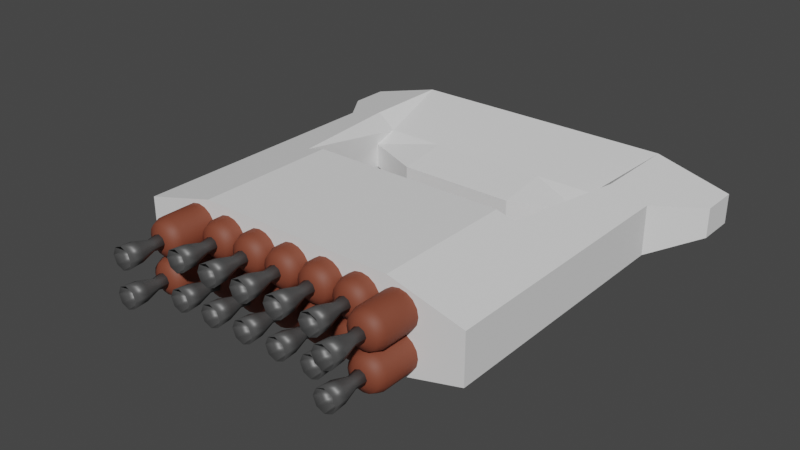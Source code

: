 # Source: SuperCarrier.blend  (saved by Blender 3.6.13; exported with 4.5.12 LTS)
import bpy
from mathutils import Matrix  # noqa: F401  (used for matrix-valued properties, if any)

bpy.ops.wm.read_factory_settings(use_empty=True)
scene = bpy.context.scene
scene.name = 'Scene'

# ---- collections
col_collection = bpy.data.collections.new('Collection'); scene.collection.children.link(col_collection)

# ---- materials (node trees are filled in below, after node groups)
mat_material_003 = bpy.data.materials.new('Material.003')
mat_material_003.use_transparent_shadow = False
mat_material_004 = bpy.data.materials.new('Material.004')
mat_material_004.use_transparent_shadow = False
mat_material_008 = bpy.data.materials.new('Material.008')
mat_material_008.use_transparent_shadow = False

# ---- material node trees
mat_material_003.use_nodes = True; mat_material_003.node_tree.nodes.clear()
_N = mat_material_003.node_tree.nodes; _L = mat_material_003.node_tree.links
n0 = _N.new('ShaderNodeBsdfPrincipled'); n0.name = 'Principled BSDF'; n0.location = (10, 300)
n0.distribution = 'GGX'
n0.subsurface_method = 'RANDOM_WALK_SKIN'
n0.inputs[0].default_value = (0.2079, 0.05104, 0.02563, 1.0)
n0.inputs[2].default_value = 0.626
n0.inputs[3].default_value = 1.45
n0.inputs[27].default_value = (0.0, 0.0, 0.0, 1.0)
n0.inputs[28].default_value = 1.0
n1 = _N.new('ShaderNodeOutputMaterial'); n1.name = 'Material Output'; n1.location = (300, 300)
_L.new(n0.outputs[0], n1.inputs[0])
n1.is_active_output = True
mat_material_004.use_nodes = True; mat_material_004.node_tree.nodes.clear()
_N = mat_material_004.node_tree.nodes; _L = mat_material_004.node_tree.links
n0 = _N.new('ShaderNodeBsdfPrincipled'); n0.name = 'Principled BSDF'; n0.location = (10, 300)
n0.distribution = 'GGX'
n0.subsurface_method = 'RANDOM_WALK_SKIN'
n0.inputs[0].default_value = (0.1107, 0.1107, 0.1107, 1.0)
n0.inputs[1].default_value = 0.4803
n0.inputs[3].default_value = 1.45
n0.inputs[27].default_value = (0.0, 0.0, 0.0, 1.0)
n0.inputs[28].default_value = 1.0
n1 = _N.new('ShaderNodeOutputMaterial'); n1.name = 'Material Output'; n1.location = (300, 300)
_L.new(n0.outputs[0], n1.inputs[0])
n1.is_active_output = True
mat_material_008.use_nodes = True; mat_material_008.node_tree.nodes.clear()
_N = mat_material_008.node_tree.nodes; _L = mat_material_008.node_tree.links
n0 = _N.new('ShaderNodeBsdfPrincipled'); n0.name = 'Principled BSDF'; n0.location = (10, 300)
n0.distribution = 'GGX'
n0.subsurface_method = 'RANDOM_WALK_SKIN'
n0.inputs[0].default_value = (0.0005154, 0.0005154, 0.0005154, 1.0)
n0.inputs[2].default_value = 0.0
n0.inputs[3].default_value = 1.45
n0.inputs[11].default_value = 1.01
n0.inputs[13].default_value = 0.0
n0.inputs[20].default_value = 0.0
n0.inputs[27].default_value = (0.0, 0.0, 0.0, 1.0)
n0.inputs[28].default_value = 1.0
n1 = _N.new('ShaderNodeOutputMaterial'); n1.name = 'Material Output'; n1.location = (300, 300)
_L.new(n0.outputs[0], n1.inputs[0])
n1.is_active_output = True

# ---- world
world_world = bpy.data.worlds.new('World'); scene.world = world_world
world_world.use_nodes = True; world_world.node_tree.nodes.clear()
_N = world_world.node_tree.nodes; _L = world_world.node_tree.links
n0 = _N.new('ShaderNodeOutputWorld'); n0.name = 'World Output'; n0.location = (300, 300)
n1 = _N.new('ShaderNodeBackground'); n1.name = 'Background'; n1.location = (10, 300)
n1.inputs[0].default_value = (0.05088, 0.05088, 0.05088, 1.0)
_L.new(n1.outputs[0], n0.inputs[0])
n0.is_active_output = True
world_world.color = (0.05088, 0.05088, 0.05088)
world_world.use_sun_shadow = False
world_world.sun_shadow_jitter_overblur = 0.0

# ---- meshes
me_cylinder = bpy.data.meshes.new('Cylinder')
me_cylinder.from_pydata([(-2.235e-07, 63.0, -5.824), (-2.906e-07, 54.0, -15.0), (-2.682e-07, 60.36, -12.31), (2.229, 63.0, -5.38), (5.74, 54.0, -13.86), (4.712, 60.36, -11.38), (4.118, 63.0, -4.118), (10.61, 54.0, -10.61), (8.706, 60.36, -8.706), (5.38, 63.0, -2.229), (13.86, 54.0, -5.74), (11.38, 60.36, -4.712), (5.824, 63.0, 3.309e-06), (15.0, 54.0, 1.275e-06), (12.31, 60.36, 1.968e-06), (5.38, 63.0, 2.229), (13.86, 54.0, 5.74), (11.38, 60.36, 4.712), (4.118, 63.0, 4.118), (10.61, 54.0, 10.61), (8.706, 60.36, 8.706), (2.229, 63.0, 5.38), (5.74, 54.0, 13.86), (4.712, 60.36, 11.38), (-2.235e-07, 63.0, 5.824), (-2.906e-07, 54.0, 15.0), (-2.682e-07, 60.36, 12.31), (-2.229, 63.0, 5.38), (-5.74, 54.0, 13.86), (-4.712, 60.36, 11.38), (-4.118, 63.0, 4.118), (-10.61, 54.0, 10.61), (-8.706, 60.36, 8.706), (-5.38, 63.0, 2.229), (-13.86, 54.0, 5.74), (-11.38, 60.36, 4.712), (-5.824, 63.0, 3.488e-06), (-15.0, 54.0, 1.275e-06), (-12.31, 60.36, 2.035e-06), (-5.38, 63.0, -2.229), (-13.86, 54.0, -5.74), (-11.38, 60.36, -4.712), (-4.118, 63.0, -4.118), (-10.61, 54.0, -10.61), (-8.706, 60.36, -8.706), (-2.229, 63.0, -5.38), (-5.74, 54.0, -13.86), (-4.712, 60.36, -11.38), (-2.235e-07, -79.0, -5.824), (-2.906e-07, -70.0, -15.0), (-2.682e-07, -76.36, -12.31), (5.74, -70.0, -13.86), (2.229, -79.0, -5.38), (4.712, -76.36, -11.38), (10.61, -70.0, -10.61), (4.118, -79.0, -4.118), (8.706, -76.36, -8.706), (13.86, -70.0, -5.74), (5.38, -79.0, -2.229), (11.38, -76.36, -4.712), (15.0, -70.0, -6.303e-07), (5.824, -79.0, 1.162e-06), (12.31, -76.36, -1.788e-07), (13.86, -70.0, 5.74), (5.38, -79.0, 2.229), (11.38, -76.36, 4.712), (10.61, -70.0, 10.61), (4.118, -79.0, 4.118), (8.706, -76.36, 8.706), (5.74, -70.0, 13.86), (2.229, -79.0, 5.38), (4.712, -76.36, 11.38), (-2.906e-07, -70.0, 15.0), (-2.235e-07, -79.0, 5.824), (-2.682e-07, -76.36, 12.31), (-5.74, -70.0, 13.86), (-2.229, -79.0, 5.38), (-4.712, -76.36, 11.38), (-10.61, -70.0, 10.61), (-4.118, -79.0, 4.118), (-8.706, -76.36, 8.706), (-13.86, -70.0, 5.74), (-5.38, -79.0, 2.229), (-11.38, -76.36, 4.712), (-15.0, -70.0, -6.303e-07), (-5.824, -79.0, 1.162e-06), (-12.31, -76.36, -1.788e-07), (-13.86, -70.0, -5.74), (-5.38, -79.0, -2.229), (-11.38, -76.36, -4.712), (-10.61, -70.0, -10.61), (-4.118, -79.0, -4.118), (-8.706, -76.36, -8.706), (-5.74, -70.0, -13.86), (-2.229, -79.0, -5.38), (-4.712, -76.36, -11.38)], [], [(49, 1, 4, 51), (57, 10, 13, 60), (60, 13, 16, 63), (63, 16, 19, 66), (66, 19, 22, 69), (69, 22, 25, 72), (72, 25, 28, 75), (75, 28, 31, 78), (78, 31, 34, 81), (81, 34, 37, 84), (84, 37, 40, 87), (87, 40, 43, 90), (90, 43, 46, 93), (51, 4, 7, 54), (54, 7, 10, 57), (93, 46, 1, 49), (4, 1, 2, 5), (5, 2, 0, 3), (7, 4, 5, 8), (8, 5, 3, 6), (10, 7, 8, 11), (11, 8, 6, 9), (13, 10, 11, 14), (14, 11, 9, 12), (16, 13, 14, 17), (17, 14, 12, 15), (19, 16, 17, 20), (20, 17, 15, 18), (22, 19, 20, 23), (23, 20, 18, 21), (25, 22, 23, 26), (26, 23, 21, 24), (28, 25, 26, 29), (29, 26, 24, 27), (31, 28, 29, 32), (32, 29, 27, 30), (34, 31, 32, 35), (35, 32, 30, 33), (37, 34, 35, 38), (38, 35, 33, 36), (40, 37, 38, 41), (41, 38, 36, 39), (43, 40, 41, 44), (44, 41, 39, 42), (46, 43, 44, 47), (47, 44, 42, 45), (1, 46, 47, 2), (2, 47, 45, 0), (3, 0, 45, 42, 39, 36, 33, 30, 27, 24, 21, 18, 15, 12, 9, 6), (49, 51, 53, 50), (50, 53, 52, 48), (51, 54, 56, 53), (53, 56, 55, 52), (54, 57, 59, 56), (56, 59, 58, 55), (57, 60, 62, 59), (59, 62, 61, 58), (60, 63, 65, 62), (62, 65, 64, 61), (63, 66, 68, 65), (65, 68, 67, 64), (66, 69, 71, 68), (68, 71, 70, 67), (69, 72, 74, 71), (71, 74, 73, 70), (72, 75, 77, 74), (74, 77, 76, 73), (75, 78, 80, 77), (77, 80, 79, 76), (78, 81, 83, 80), (80, 83, 82, 79), (81, 84, 86, 83), (83, 86, 85, 82), (84, 87, 89, 86), (86, 89, 88, 85), (87, 90, 92, 89), (89, 92, 91, 88), (90, 93, 95, 92), (92, 95, 94, 91), (93, 49, 50, 95), (95, 50, 48, 94), (48, 52, 55, 58, 61, 64, 67, 70, 73, 76, 79, 82, 85, 88, 91, 94)])
me_cylinder.polygons.foreach_set('use_smooth', [True] * 82)
_uv = me_cylinder.uv_layers.new(name='UVMap')
_uv.uv.foreach_set('vector', [1.0, 0.5425, 1.0, 0.925, 0.9375, 0.925, 0.9375, 0.5425, 0.8125, 0.5425, 0.8125, 0.925, 0.75, 0.925, 0.75, 0.5425, 0.75, 0.5425, 0.75, 0.925, 0.6875, 0.925, 0.6875, 0.5425, 0.6875, 0.5425, 0.6875, 0.925, 0.625, 0.925, 0.625, 0.5425, 0.625, 0.5425, 0.625, 0.925, 0.5625, 0.925, 0.5625, 0.5425, 0.5625, 0.5425, 0.5625, 0.925, 0.5, 0.925, 0.5, 0.5425, 0.5, 0.5425, 0.5, 0.925, 0.4375, 0.925, 0.4375, 0.5425, 0.4375, 0.5425, 0.4375, 0.925, 0.375, 0.925, 0.375, 0.5425, 0.375, 0.5425, 0.375, 0.925, 0.3125, 0.925, 0.3125, 0.5425, 0.3125, 0.5425, 0.3125, 0.925, 0.25, 0.925, 0.25, 0.5425, 0.25, 0.5425, 0.25, 0.925, 0.1875, 0.925, 0.1875, 0.5425, 0.1875, 0.5425, 0.1875, 0.925, 0.125, 0.925, 0.125, 0.5425, 0.125, 0.5425, 0.125, 0.925, 0.0625, 0.925, 0.0625, 0.5425, 0.9375, 0.5425, 0.9375, 0.925, 0.875, 0.925, 0.875, 0.5425, 0.875, 0.5425, 0.875, 0.925, 0.8125, 0.925, 0.8125, 0.5425, 0.0625, 0.5425, 0.0625, 0.925, 0.0, 0.925, 0.0, 0.5425, 0.9375, 0.925, 1.0, 0.925, 0.9944, 1.0, 0.9431, 1.0, 0.3336, 0.4734, 0.2582, 0.4884, 0.25, 0.3432, 0.2857, 0.3361, 0.875, 0.925, 0.9375, 0.925, 0.9319, 1.0, 0.8806, 1.0, 0.4127, 0.4244, 0.3488, 0.4671, 0.2857, 0.3361, 0.3159, 0.3159, 0.8125, 0.925, 0.875, 0.925, 0.8694, 1.0, 0.8181, 1.0, 0.4671, 0.3488, 0.4244, 0.4127, 0.3159, 0.3159, 0.3361, 0.2857, 0.75, 0.925, 0.8125, 0.925, 0.8069, 1.0, 0.7556, 1.0, 0.4884, 0.2582, 0.4734, 0.3336, 0.3361, 0.2857, 0.3432, 0.25, 0.6875, 0.925, 0.75, 0.925, 0.7444, 1.0, 0.6931, 1.0, 0.4734, 0.1664, 0.4884, 0.2418, 0.3432, 0.25, 0.3361, 0.2143, 0.625, 0.925, 0.6875, 0.925, 0.6819, 1.0, 0.6306, 1.0, 0.4244, 0.08727, 0.4671, 0.1512, 0.3361, 0.2143, 0.3159, 0.1841, 0.5625, 0.925, 0.625, 0.925, 0.6194, 1.0, 0.5681, 1.0, 0.3488, 0.03293, 0.4127, 0.07563, 0.3159, 0.1841, 0.2857, 0.1639, 0.5, 0.925, 0.5625, 0.925, 0.5569, 1.0, 0.5056, 1.0, 0.2582, 0.01164, 0.3336, 0.02663, 0.2857, 0.1639, 0.25, 0.1568, 0.4375, 0.925, 0.5, 0.925, 0.4944, 1.0, 0.4431, 1.0, 0.1664, 0.02663, 0.2418, 0.01164, 0.25, 0.1568, 0.2143, 0.1639, 0.375, 0.925, 0.4375, 0.925, 0.4319, 1.0, 0.3806, 1.0, 0.08727, 0.07563, 0.1512, 0.03293, 0.2143, 0.1639, 0.1841, 0.1841, 0.3125, 0.925, 0.375, 0.925, 0.3694, 1.0, 0.3181, 1.0, 0.03293, 0.1512, 0.07563, 0.08727, 0.1841, 0.1841, 0.1639, 0.2143, 0.25, 0.925, 0.3125, 0.925, 0.3069, 1.0, 0.2556, 1.0, 0.01164, 0.2418, 0.02663, 0.1664, 0.1639, 0.2143, 0.1568, 0.25, 0.1875, 0.925, 0.25, 0.925, 0.2444, 1.0, 0.1931, 1.0, 0.02663, 0.3336, 0.01164, 0.2582, 0.1568, 0.25, 0.1639, 0.2857, 0.125, 0.925, 0.1875, 0.925, 0.1819, 1.0, 0.1306, 1.0, 0.07563, 0.4127, 0.03293, 0.3488, 0.1639, 0.2857, 0.1841, 0.3159, 0.0625, 0.925, 0.125, 0.925, 0.1194, 1.0, 0.0681, 1.0, 0.1512, 0.4671, 0.08727, 0.4244, 0.1841, 0.3159, 0.2143, 0.3361, 0.0, 0.925, 0.0625, 0.925, 0.0569, 1.0, 0.005599, 1.0, 0.2418, 0.4884, 0.1664, 0.4734, 0.2143, 0.3361, 0.25, 0.3432, 0.2857, 0.3361, 0.25, 0.3432, 0.2143, 0.3361, 0.1841, 0.3159, 0.1639, 0.2857, 0.1568, 0.25, 0.1639, 0.2143, 0.1841, 0.1841, 0.2143, 0.1639, 0.25, 0.1568, 0.2857, 0.1639, 0.3159, 0.1841, 0.3361, 0.2143, 0.3432, 0.25, 0.3361, 0.2857, 0.3159, 0.3159, 1.0, 0.5425, 0.9375, 0.5425, 0.9431, 0.5, 0.9944, 0.5, 0.7582, 0.4884, 0.8336, 0.4734, 0.7857, 0.3361, 0.75, 0.3432, 0.9375, 0.5425, 0.875, 0.5425, 0.8806, 0.5, 0.9319, 0.5, 0.8488, 0.4671, 0.9127, 0.4244, 0.8159, 0.3159, 0.7857, 0.3361, 0.875, 0.5425, 0.8125, 0.5425, 0.8181, 0.5, 0.8694, 0.5, 0.9244, 0.4127, 0.9671, 0.3488, 0.8361, 0.2857, 0.8159, 0.3159, 0.8125, 0.5425, 0.75, 0.5425, 0.7556, 0.5, 0.8069, 0.5, 0.9734, 0.3336, 0.9884, 0.2582, 0.8432, 0.25, 0.8361, 0.2857, 0.75, 0.5425, 0.6875, 0.5425, 0.6931, 0.5, 0.7444, 0.5, 0.9884, 0.2418, 0.9734, 0.1664, 0.8361, 0.2143, 0.8432, 0.25, 0.6875, 0.5425, 0.625, 0.5425, 0.6306, 0.5, 0.6819, 0.5, 0.9671, 0.1512, 0.9244, 0.08727, 0.8159, 0.1841, 0.8361, 0.2143, 0.625, 0.5425, 0.5625, 0.5425, 0.5681, 0.5, 0.6194, 0.5, 0.9127, 0.07563, 0.8488, 0.03293, 0.7857, 0.1639, 0.8159, 0.1841, 0.5625, 0.5425, 0.5, 0.5425, 0.5056, 0.5, 0.5569, 0.5, 0.8336, 0.02663, 0.7582, 0.01164, 0.75, 0.1568, 0.7857, 0.1639, 0.5, 0.5425, 0.4375, 0.5425, 0.4431, 0.5, 0.4944, 0.5, 0.7418, 0.01164, 0.6664, 0.02663, 0.7143, 0.1639, 0.75, 0.1568, 0.4375, 0.5425, 0.375, 0.5425, 0.3806, 0.5, 0.4319, 0.5, 0.6512, 0.03293, 0.5873, 0.07563, 0.6841, 0.1841, 0.7143, 0.1639, 0.375, 0.5425, 0.3125, 0.5425, 0.3181, 0.5, 0.3694, 0.5, 0.5756, 0.08727, 0.5329, 0.1512, 0.6639, 0.2143, 0.6841, 0.1841, 0.3125, 0.5425, 0.25, 0.5425, 0.2556, 0.5, 0.3069, 0.5, 0.5266, 0.1664, 0.5116, 0.2418, 0.6568, 0.25, 0.6639, 0.2143, 0.25, 0.5425, 0.1875, 0.5425, 0.1931, 0.5, 0.2444, 0.5, 0.5116, 0.2582, 0.5266, 0.3336, 0.6639, 0.2857, 0.6568, 0.25, 0.1875, 0.5425, 0.125, 0.5425, 0.1306, 0.5, 0.1819, 0.5, 0.5329, 0.3488, 0.5756, 0.4127, 0.6841, 0.3159, 0.6639, 0.2857, 0.125, 0.5425, 0.0625, 0.5425, 0.0681, 0.5, 0.1194, 0.5, 0.5873, 0.4244, 0.6512, 0.4671, 0.7143, 0.3361, 0.6841, 0.3159, 0.0625, 0.5425, 0.0, 0.5425, 0.005599, 0.5, 0.0569, 0.5, 0.6664, 0.4734, 0.7418, 0.4884, 0.75, 0.3432, 0.7143, 0.3361, 0.75, 0.3432, 0.7857, 0.3361, 0.8159, 0.3159, 0.8361, 0.2857, 0.8432, 0.25, 0.8361, 0.2143, 0.8159, 0.1841, 0.7857, 0.1639, 0.75, 0.1568, 0.7143, 0.1639, 0.6841, 0.1841, 0.6639, 0.2143, 0.6568, 0.25, 0.6639, 0.2857, 0.6841, 0.3159, 0.7143, 0.3361])
me_cylinder.materials.append(mat_material_003)
me_cylinder.update()
me_cylinder_002 = bpy.data.meshes.new('Cylinder.002')
me_cylinder_002.from_pydata([(-7.607e-06, -9.0, -4.5), (-7.629e-06, 7.153e-07, -6.0), (3.182, -9.0, -3.182), (4.243, -1.025e-12, -4.243), (4.5, -9.0, 7.216e-06), (6.0, -1.025e-12, 7.987e-06), (3.182, -9.0, 3.182), (4.243, -3.576e-07, 4.243), (-7.607e-06, -9.0, 4.5), (-7.629e-06, -1.025e-12, 6.0), (-3.182, -9.0, 3.182), (-4.243, -3.576e-07, 4.243), (-4.5, -9.0, 7.216e-06), (-6.0, -1.025e-12, 7.987e-06), (-3.182, -9.0, -3.182), (-4.243, -1.025e-12, -4.243), (-7.607e-06, -33.0, -9.0), (6.364, -33.0, -6.364), (9.0, -33.0, 7.115e-06), (6.364, -33.0, 6.364), (-7.607e-06, -33.0, 9.0), (-6.364, -33.0, 6.364), (-9.0, -33.0, 7.115e-06), (-6.364, -33.0, -6.364), (8.1, -21.0, 7.102e-06), (5.728, -21.0, -5.728), (-5.728, -21.0, 5.728), (-7.603e-06, -21.0, 8.1), (-7.603e-06, -21.0, -8.1), (-5.728, -21.0, -5.728), (5.728, -21.0, 5.728), (-8.1, -21.0, 7.102e-06), (-7.629e-06, -21.0, -7.2), (5.091, -21.0, -5.091), (7.2, -21.0, 7.2e-06), (5.091, -21.0, 5.091), (-7.629e-06, -21.0, 7.2), (-5.091, -21.0, 5.091), (-7.2, -21.0, 7.2e-06), (-5.091, -21.0, -5.091), (-7.663e-06, -9.0, -3.6), (2.546, -9.0, -2.546), (3.6, -9.0, 8.079e-06), (2.546, -9.0, 2.546), (-7.663e-06, -9.0, 3.6), (-2.546, -9.0, 2.546), (-3.6, -9.0, 8.079e-06), (-2.546, -9.0, -2.546)], [], [(0, 1, 3, 2), (2, 3, 5, 4), (4, 5, 7, 6), (6, 7, 9, 8), (8, 9, 11, 10), (10, 11, 13, 12), (3, 1, 15, 13, 11, 9, 7, 5), (12, 13, 15, 14), (14, 15, 1, 0), (25, 24, 18, 17), (22, 23, 39, 38), (27, 26, 21, 20), (29, 28, 16, 23), (28, 25, 17, 16), (24, 30, 19, 18), (26, 31, 22, 21), (30, 27, 20, 19), (31, 29, 23, 22), (12, 14, 29, 31), (6, 8, 27, 30), (10, 12, 31, 26), (4, 6, 30, 24), (0, 2, 25, 28), (14, 0, 28, 29), (8, 10, 26, 27), (2, 4, 24, 25), (39, 32, 40, 47), (20, 21, 37, 36), (18, 19, 35, 34), (16, 17, 33, 32), (23, 16, 32, 39), (21, 22, 38, 37), (19, 20, 36, 35), (17, 18, 34, 33), (40, 41, 42, 43, 44, 45, 46, 47), (37, 38, 46, 45), (35, 36, 44, 43), (33, 34, 42, 41), (38, 39, 47, 46), (36, 37, 45, 44), (34, 35, 43, 42), (32, 33, 41, 40)])
me_cylinder_002.polygons.foreach_set('use_smooth', [True] * 42)
me_cylinder_002.polygons.foreach_set('material_index', [0, 0, 0, 0, 0, 0, 0, 0, 0, 0, 0, 0, 0, 0, 0, 0, 0, 0, 0, 0, 0, 0, 0, 0, 0, 0, 0, 0, 0, 0, 0, 0, 0, 0, 1, 0, 0, 0, 0, 0, 0, 0])
_uv = me_cylinder_002.uv_layers.new(name='UVMap')
_uv.uv.foreach_set('vector', [1.0, 0.5, 1.0, 1.0, 0.875, 1.0, 0.875, 0.5, 0.875, 0.5, 0.875, 1.0, 0.75, 1.0, 0.75, 0.5, 0.75, 0.5, 0.75, 1.0, 0.625, 1.0, 0.625, 0.5, 0.625, 0.5, 0.625, 1.0, 0.5, 1.0, 0.5, 0.5, 0.5, 0.5, 0.5, 1.0, 0.375, 1.0, 0.375, 0.5, 0.375, 0.5, 0.375, 1.0, 0.25, 1.0, 0.25, 0.5, 0.4197, 0.4197, 0.25, 0.49, 0.08029, 0.4197, 0.01, 0.25, 0.08029, 0.08029, 0.25, 0.01, 0.4197, 0.08029, 0.49, 0.25, 0.25, 0.5, 0.25, 1.0, 0.125, 1.0, 0.125, 0.5, 0.125, 0.5, 0.125, 1.0, 0.0, 1.0, 0.0, 0.5, 0.875, 0.5, 0.75, 0.5, 0.75, 0.5, 0.875, 0.5, 0.25, 0.5, 0.125, 0.5, 0.125, 0.5, 0.25, 0.5, 0.5, 0.5, 0.375, 0.5, 0.375, 0.5, 0.5, 0.5, 0.125, 0.5, 0.0, 0.5, 0.0, 0.5, 0.125, 0.5, 1.0, 0.5, 0.875, 0.5, 0.875, 0.5, 1.0, 0.5, 0.75, 0.5, 0.625, 0.5, 0.625, 0.5, 0.75, 0.5, 0.375, 0.5, 0.25, 0.5, 0.25, 0.5, 0.375, 0.5, 0.625, 0.5, 0.5, 0.5, 0.5, 0.5, 0.625, 0.5, 0.25, 0.5, 0.125, 0.5, 0.125, 0.5, 0.25, 0.5, 0.25, 0.5, 0.125, 0.5, 0.125, 0.5, 0.25, 0.5, 0.625, 0.5, 0.5, 0.5, 0.5, 0.5, 0.625, 0.5, 0.375, 0.5, 0.25, 0.5, 0.25, 0.5, 0.375, 0.5, 0.75, 0.5, 0.625, 0.5, 0.625, 0.5, 0.75, 0.5, 1.0, 0.5, 0.875, 0.5, 0.875, 0.5, 1.0, 0.5, 0.125, 0.5, 0.0, 0.5, 0.0, 0.5, 0.125, 0.5, 0.5, 0.5, 0.375, 0.5, 0.375, 0.5, 0.5, 0.5, 0.875, 0.5, 0.75, 0.5, 0.75, 0.5, 0.875, 0.5, 0.125, 0.5, 0.0, 0.5, 0.0, 0.5, 0.125, 0.5, 0.5, 0.5, 0.375, 0.5, 0.375, 0.5, 0.5, 0.5, 0.75, 0.5, 0.625, 0.5, 0.625, 0.5, 0.75, 0.5, 1.0, 0.5, 0.875, 0.5, 0.875, 0.5, 1.0, 0.5, 0.125, 0.5, 0.0, 0.5, 0.0, 0.5, 0.125, 0.5, 0.375, 0.5, 0.25, 0.5, 0.25, 0.5, 0.375, 0.5, 0.625, 0.5, 0.5, 0.5, 0.5, 0.5, 0.625, 0.5, 0.875, 0.5, 0.75, 0.5, 0.75, 0.5, 0.875, 0.5, 0.75, 0.49, 0.9197, 0.4197, 0.99, 0.25, 0.9197, 0.08029, 0.75, 0.01, 0.5803, 0.08029, 0.51, 0.25, 0.5803, 0.4197, 0.375, 0.5, 0.25, 0.5, 0.25, 0.5, 0.375, 0.5, 0.625, 0.5, 0.5, 0.5, 0.5, 0.5, 0.625, 0.5, 0.875, 0.5, 0.75, 0.5, 0.75, 0.5, 0.875, 0.5, 0.25, 0.5, 0.125, 0.5, 0.125, 0.5, 0.25, 0.5, 0.5, 0.5, 0.375, 0.5, 0.375, 0.5, 0.5, 0.5, 0.75, 0.5, 0.625, 0.5, 0.625, 0.5, 0.75, 0.5, 1.0, 0.5, 0.875, 0.5, 0.875, 0.5, 1.0, 0.5])
me_cylinder_002.materials.append(mat_material_004)
me_cylinder_002.materials.append(mat_material_008)
me_cylinder_002.update()
me_cube_004 = bpy.data.meshes.new('Cube.004')
me_cube_004.from_pydata([(-80.0, -14.0, -36.0), (-80.0, -14.0, 36.0), (-80.0, 100.0, -36.0), (-80.0, 100.0, 36.0), (80.0, -14.0, -36.0), (80.0, -14.0, 36.0), (80.0, 100.0, -36.0), (80.0, 100.0, 36.0), (140.0, -14.0, -20.0), (140.0, -14.0, 20.0), (140.0, 100.0, -20.0), (140.0, 100.0, 20.0), (-140.0, -14.0, -20.0), (-140.0, -14.0, 20.0), (-140.0, 100.0, -20.0), (-140.0, 100.0, 20.0), (-110.0, 100.0, -28.0), (-110.0, 100.0, 28.0), (-110.0, -14.0, 28.0), (-110.0, -14.0, -28.0), (-95.0, 100.0, 32.0), (-95.0, -14.0, -32.0), (-95.0, 100.0, -32.0), (-95.0, -14.0, 32.0), (110.0, -14.0, 28.0), (110.0, 100.0, 28.0), (110.0, 100.0, -28.0), (110.0, -14.0, -28.0), (95.0, 100.0, 32.0), (95.0, 100.0, -32.0), (95.0, -14.0, 32.0), (95.0, -14.0, -32.0), (140.0, 200.0, 20.0), (140.0, 200.0, -20.0), (-140.0, 200.0, 20.0), (-140.0, 200.0, -20.0), (-110.0, 200.0, -28.0), (-95.0, 200.0, -16.0), (-110.0, 200.0, 28.0), (-95.0, 200.0, 16.0), (110.0, 200.0, 28.0), (110.0, 200.0, -28.0), (95.0, 200.0, 16.0), (95.0, 200.0, -16.0)], [], [(29, 41, 26), (2, 3, 7, 6), (25, 24, 9, 11), (4, 5, 1, 0), (2, 6, 4, 0), (7, 3, 1, 5), (10, 11, 9, 8), (11, 10, 33, 32), (24, 27, 8, 9), (27, 26, 10, 8), (12, 13, 15, 14), (19, 18, 13, 12), (18, 17, 15, 13), (16, 19, 12, 14), (22, 21, 19, 16), (23, 20, 17, 18), (21, 23, 18, 19), (10, 26, 41, 33), (3, 2, 22, 20), (0, 1, 23, 21), (1, 3, 20, 23), (2, 0, 21, 22), (31, 29, 26, 27), (30, 31, 27, 24), (15, 17, 38, 34), (28, 30, 24, 25), (7, 5, 30, 28), (6, 7, 28, 29), (5, 4, 31, 30), (4, 6, 29, 31), (38, 36, 35, 34), (41, 40, 32, 33), (39, 37, 36, 38), (43, 42, 40, 41), (20, 38, 17), (29, 28, 42, 43), (20, 22, 37, 39), (14, 15, 34, 35), (16, 14, 35, 36), (22, 36, 37), (25, 11, 32, 40), (28, 40, 42), (29, 43, 41), (20, 39, 38), (22, 16, 36), (28, 25, 40)])
_uv = me_cube_004.uv_layers.new(name='UVMap')
_uv.uv.foreach_set('vector', [0.375, 0.5, 0.375, 0.5, 0.375, 0.5, 0.375, 0.25, 0.625, 0.25, 0.625, 0.5, 0.375, 0.5, 0.625, 0.5, 0.625, 0.75, 0.625, 0.75, 0.625, 0.5, 0.375, 0.75, 0.625, 0.75, 0.625, 1.0, 0.375, 1.0, 0.125, 0.5, 0.375, 0.5, 0.375, 0.75, 0.125, 0.75, 0.625, 0.5, 0.875, 0.5, 0.875, 0.75, 0.625, 0.75, 0.375, 0.5, 0.625, 0.5, 0.625, 0.75, 0.375, 0.75, 0.625, 0.5, 0.375, 0.5, 0.375, 0.5, 0.625, 0.5, 0.625, 0.75, 0.375, 0.75, 0.375, 0.75, 0.625, 0.75, 0.375, 0.75, 0.375, 0.5, 0.375, 0.5, 0.375, 0.75, 0.375, 0.0, 0.625, 0.0, 0.625, 0.25, 0.375, 0.25, 0.375, 1.0, 0.625, 1.0, 0.625, 1.0, 0.375, 1.0, 0.875, 0.75, 0.875, 0.5, 0.875, 0.5, 0.875, 0.75, 0.125, 0.5, 0.125, 0.75, 0.125, 0.75, 0.125, 0.5, 0.125, 0.5, 0.125, 0.75, 0.125, 0.75, 0.125, 0.5, 0.875, 0.75, 0.875, 0.5, 0.875, 0.5, 0.875, 0.75, 0.375, 1.0, 0.625, 1.0, 0.625, 1.0, 0.375, 1.0, 0.375, 0.5, 0.375, 0.5, 0.375, 0.5, 0.375, 0.5, 0.625, 0.25, 0.375, 0.25, 0.375, 0.25, 0.625, 0.25, 0.375, 1.0, 0.625, 1.0, 0.625, 1.0, 0.375, 1.0, 0.875, 0.75, 0.875, 0.5, 0.875, 0.5, 0.875, 0.75, 0.125, 0.5, 0.125, 0.75, 0.125, 0.75, 0.125, 0.5, 0.375, 0.75, 0.375, 0.5, 0.375, 0.5, 0.375, 0.75, 0.625, 0.75, 0.375, 0.75, 0.375, 0.75, 0.625, 0.75, 0.875, 0.5, 0.875, 0.5, 0.875, 0.5, 0.875, 0.5, 0.625, 0.5, 0.625, 0.75, 0.625, 0.75, 0.625, 0.5, 0.625, 0.5, 0.625, 0.75, 0.625, 0.75, 0.625, 0.5, 0.375, 0.5, 0.625, 0.5, 0.625, 0.5, 0.375, 0.5, 0.625, 0.75, 0.375, 0.75, 0.375, 0.75, 0.625, 0.75, 0.375, 0.75, 0.375, 0.5, 0.375, 0.5, 0.375, 0.75, 0.625, 0.25, 0.375, 0.25, 0.375, 0.25, 0.625, 0.25, 0.375, 0.5, 0.625, 0.5, 0.625, 0.5, 0.375, 0.5, 0.625, 0.25, 0.375, 0.25, 0.375, 0.25, 0.625, 0.25, 0.375, 0.5, 0.625, 0.5, 0.625, 0.5, 0.375, 0.5, 0.875, 0.5, 0.875, 0.5, 0.875, 0.5, 0.375, 0.5, 0.625, 0.5, 0.625, 0.5, 0.375, 0.5, 0.625, 0.25, 0.375, 0.25, 0.375, 0.25, 0.625, 0.25, 0.375, 0.25, 0.625, 0.25, 0.625, 0.25, 0.375, 0.25, 0.125, 0.5, 0.125, 0.5, 0.125, 0.5, 0.125, 0.5, 0.125, 0.5, 0.125, 0.5, 0.125, 0.5, 0.625, 0.5, 0.625, 0.5, 0.625, 0.5, 0.625, 0.5, 0.625, 0.5, 0.625, 0.5, 0.625, 0.5, 0.375, 0.5, 0.375, 0.5, 0.375, 0.5, 0.875, 0.5, 0.875, 0.5, 0.875, 0.5, 0.125, 0.5, 0.125, 0.5, 0.125, 0.5, 0.625, 0.5, 0.625, 0.5, 0.625, 0.5])
me_cube_004.update()
me_cube_006 = bpy.data.meshes.new('Cube.006')
me_cube_006.from_pydata([(-140.0, 0.0, -20.0), (-140.0, 0.0, 20.0), (140.0, 0.0, -20.0), (140.0, 0.0, 20.0), (-110.0, 71.0, -28.0), (-110.0, 71.0, 28.0), (-110.0, 0.0, -28.0), (-110.0, 0.0, 28.0), (110.0, 71.0, 28.0), (110.0, 0.0, -28.0), (110.0, 71.0, -28.0), (110.0, 0.0, 28.0), (170.0, 40.0, -12.0), (170.0, 40.0, 12.0), (170.0, 71.0, -12.0), (170.0, 71.0, 12.0), (-170.0, 40.0, -12.0), (-170.0, 40.0, 12.0), (-170.0, 71.0, -12.0), (-170.0, 71.0, 12.0), (95.0, 0.0, 16.0), (95.0, 0.0, -16.0), (-95.0, 0.0, 16.0), (-95.0, 0.0, -16.0), (-95.0, -20.0, -10.0), (95.0, -20.0, -10.0), (95.0, -20.0, 10.0), (-95.0, -20.0, 10.0), (-47.5, 0.0, 16.0), (-47.5, -40.0, 10.0), (-47.5, 0.0, -16.0), (-47.5, -40.0, -10.0), (47.5, 0.0, -16.0), (47.5, -40.0, -10.0), (47.5, 0.0, 16.0), (47.5, -40.0, 10.0)], [], [(4, 6, 0, 16, 18), (3, 2, 12, 13), (3, 13, 15, 8, 11), (10, 14, 12, 2, 9), (5, 7, 22), (23, 22, 7, 1, 0, 6), (4, 18, 19, 5, 8, 15, 14, 10), (5, 19, 17, 1, 7), (10, 9, 21), (14, 15, 13, 12), (16, 17, 19, 18), (0, 1, 17, 16), (11, 20, 21, 9, 2, 3), (8, 20, 11), (4, 23, 6), (21, 20, 26, 25), (31, 29, 27, 24), (28, 27, 29), (32, 25, 33), (22, 23, 24, 27), (29, 35, 34, 28), (30, 32, 33, 31), (30, 31, 24), (32, 21, 25), (30, 24, 23), (31, 33, 35, 29), (30, 23, 4, 10, 21, 32), (34, 35, 26), (25, 26, 35, 33), (34, 26, 20), (34, 20, 8, 5, 22, 28), (28, 22, 27)])
_uv = me_cube_006.uv_layers.new(name='UVMap')
_uv.uv.foreach_set('vector', [0.25, 0.5, 0.25, 0.75, 0.125, 0.75, 0.125, 0.75, 0.125, 0.5, 0.625, 0.75, 0.375, 0.75, 0.375, 0.75, 0.625, 0.75, 0.625, 0.75, 0.625, 0.75, 0.625, 0.5, 0.6875, 0.5, 0.6875, 0.75, 0.3125, 0.5, 0.375, 0.5, 0.375, 0.75, 0.375, 0.75, 0.3125, 0.75, 0.75, 0.5, 0.75, 0.75, 0.7344, 0.75, 0.375, 0.8594, 0.625, 0.8594, 0.625, 0.875, 0.625, 1.0, 0.375, 1.0, 0.375, 0.875, 0.375, 0.375, 0.375, 0.25, 0.625, 0.25, 0.0, 0.0, 0.625, 0.4375, 0.625, 0.5, 0.375, 0.5, 0.0, 0.0, 0.75, 0.5, 0.875, 0.5, 0.875, 0.75, 0.875, 0.75, 0.75, 0.75, 0.3125, 0.5, 0.3125, 0.75, 0.2812, 0.75, 0.375, 0.5, 0.625, 0.5, 0.625, 0.75, 0.375, 0.75, 0.375, 0.0, 0.625, 0.0, 0.625, 0.25, 0.375, 0.25, 0.375, 1.0, 0.625, 1.0, 0.625, 1.0, 0.375, 1.0, 0.625, 0.8125, 0.625, 0.8438, 0.375, 0.8438, 0.375, 0.8125, 0.375, 0.75, 0.625, 0.75, 0.7188, 0.5, 0.7188, 0.75, 0.6875, 0.75, 0.2656, 0.5, 0.2656, 0.75, 0.25, 0.75, 0.375, 0.8438, 0.625, 0.8438, 0.625, 0.8438, 0.375, 0.8438, 0.375, 0.8555, 0.625, 0.8555, 0.625, 0.8594, 0.375, 0.8594, 0.7305, 0.75, 0.7344, 0.75, 0.7305, 0.75, 0.2773, 0.75, 0.2812, 0.75, 0.2773, 0.75, 0.625, 0.8594, 0.375, 0.8594, 0.375, 0.8594, 0.625, 0.8594, 0.0, 0.0, 0.0, 0.0, 0.0, 0.0, 0.0, 0.0, 0.0, 0.0, 0.0, 0.0, 0.0, 0.0, 0.0, 0.0, 0.2695, 0.75, 0.2695, 0.75, 0.2656, 0.75, 0.2773, 0.75, 0.2812, 0.75, 0.2812, 0.75, 0.2695, 0.75, 0.2656, 0.75, 0.2656, 0.75, 0.0, 0.0, 0.0, 0.0, 0.0, 0.0, 0.0, 0.0, 0.2695, 0.75, 0.2656, 0.75, 0.0, 0.0, 0.2773, 0.5, 0.2812, 0.75, 0.0, 0.0, 0.7227, 0.75, 0.7227, 0.75, 0.7188, 0.75, 0.375, 0.8438, 0.625, 0.8438, 0.625, 0.8477, 0.375, 0.8477, 0.7227, 0.75, 0.7188, 0.75, 0.7188, 0.75, 0.7227, 0.75, 0.7188, 0.75, 0.0, 0.0, 0.7305, 0.5, 0.7344, 0.75, 0.0, 0.0, 0.7305, 0.75, 0.7344, 0.75, 0.7344, 0.75])
me_cube_006.use_mirror_x = True
me_cube_006.use_mirror_z = True
me_cube_006.update()

# ---- objects
ob_fuel_tank_001 = bpy.data.objects.new('Fuel Tank.001', me_cylinder)
ob_thruster_001 = bpy.data.objects.new('Thruster.001', me_cylinder_002)
ob_cube = bpy.data.objects.new('Cube', me_cube_004)
ob_fuel_tank_002 = bpy.data.objects.new('Fuel Tank.002', me_cylinder)
ob_thruster_002 = bpy.data.objects.new('Thruster.002', me_cylinder_002)
ob_fuel_tank_003 = bpy.data.objects.new('Fuel Tank.003', me_cylinder)
ob_thruster_003 = bpy.data.objects.new('Thruster.003', me_cylinder_002)
ob_fuel_tank_004 = bpy.data.objects.new('Fuel Tank.004', me_cylinder)
ob_thruster_004 = bpy.data.objects.new('Thruster.004', me_cylinder_002)
ob_fuel_tank_005 = bpy.data.objects.new('Fuel Tank.005', me_cylinder)
ob_thruster_005 = bpy.data.objects.new('Thruster.005', me_cylinder_002)
ob_fuel_tank_006 = bpy.data.objects.new('Fuel Tank.006', me_cylinder)
ob_thruster_006 = bpy.data.objects.new('Thruster.006', me_cylinder_002)
ob_fuel_tank_007 = bpy.data.objects.new('Fuel Tank.007', me_cylinder)
ob_thruster_007 = bpy.data.objects.new('Thruster.007', me_cylinder_002)
ob_fuel_tank_008 = bpy.data.objects.new('Fuel Tank.008', me_cylinder)
ob_thruster_008 = bpy.data.objects.new('Thruster.008', me_cylinder_002)
ob_fuel_tank_009 = bpy.data.objects.new('Fuel Tank.009', me_cylinder)
ob_thruster_009 = bpy.data.objects.new('Thruster.009', me_cylinder_002)
ob_fuel_tank_010 = bpy.data.objects.new('Fuel Tank.010', me_cylinder)
ob_thruster_010 = bpy.data.objects.new('Thruster.010', me_cylinder_002)
ob_fuel_tank_011 = bpy.data.objects.new('Fuel Tank.011', me_cylinder)
ob_thruster_011 = bpy.data.objects.new('Thruster.011', me_cylinder_002)
ob_fuel_tank_012 = bpy.data.objects.new('Fuel Tank.012', me_cylinder)
ob_thruster_012 = bpy.data.objects.new('Thruster.012', me_cylinder_002)
ob_fuel_tank_013 = bpy.data.objects.new('Fuel Tank.013', me_cylinder)
ob_thruster_013 = bpy.data.objects.new('Thruster.013', me_cylinder_002)
ob_fuel_tank_014 = bpy.data.objects.new('Fuel Tank.014', me_cylinder)
ob_thruster_014 = bpy.data.objects.new('Thruster.014', me_cylinder_002)
ob_cube_001 = bpy.data.objects.new('Cube.001', me_cube_006)

# ---- transforms, parenting, visibility, modifiers, constraints
ob_fuel_tank_001.location = (9.537e-07, 48.5, -15.0)
ob_fuel_tank_001.rotation_euler = (-1.344e-07, -1.571, 0.0)
ob_thruster_001.location = (-3.815e-06, -28.5, -15.0)
ob_thruster_001.rotation_euler = (-1.344e-07, -1.571, 0.0)
ob_cube.location = (0.0, 0.0, 0.0)
ob_fuel_tank_002.location = (9.537e-07, 48.5, 15.0)
ob_fuel_tank_002.rotation_euler = (-1.344e-07, -1.571, 0.0)
ob_thruster_002.location = (-3.815e-06, -28.5, 15.0)
ob_thruster_002.rotation_euler = (-1.344e-07, -1.571, 0.0)
ob_fuel_tank_003.location = (30.0, 48.5, -15.0)
ob_fuel_tank_003.rotation_euler = (-1.344e-07, -1.571, 0.0)
ob_thruster_003.location = (30.0, -28.5, -15.0)
ob_thruster_003.rotation_euler = (-1.344e-07, -1.571, 0.0)
ob_fuel_tank_004.location = (30.0, 48.5, 15.0)
ob_fuel_tank_004.rotation_euler = (-1.344e-07, -1.571, 0.0)
ob_thruster_004.location = (30.0, -28.5, 15.0)
ob_thruster_004.rotation_euler = (-1.344e-07, -1.571, 0.0)
ob_fuel_tank_005.location = (-30.0, 48.5, -15.0)
ob_fuel_tank_005.rotation_euler = (-1.344e-07, -1.571, 0.0)
ob_thruster_005.location = (-30.0, -28.5, -15.0)
ob_thruster_005.rotation_euler = (-1.344e-07, -1.571, 0.0)
ob_fuel_tank_006.location = (-30.0, 48.5, 15.0)
ob_fuel_tank_006.rotation_euler = (-1.344e-07, -1.571, 0.0)
ob_thruster_006.location = (-30.0, -28.5, 15.0)
ob_thruster_006.rotation_euler = (-1.344e-07, -1.571, 0.0)
ob_fuel_tank_007.location = (60.0, 48.5, -15.0)
ob_fuel_tank_007.rotation_euler = (-1.344e-07, -1.571, 0.0)
ob_thruster_007.location = (60.0, -28.5, -15.0)
ob_thruster_007.rotation_euler = (-1.344e-07, -1.571, 0.0)
ob_fuel_tank_008.location = (60.0, 48.5, 15.0)
ob_fuel_tank_008.rotation_euler = (-1.344e-07, -1.571, 0.0)
ob_thruster_008.location = (60.0, -28.5, 15.0)
ob_thruster_008.rotation_euler = (-1.344e-07, -1.571, 0.0)
ob_fuel_tank_009.location = (-60.0, 48.5, -15.0)
ob_fuel_tank_009.rotation_euler = (-1.344e-07, -1.571, 0.0)
ob_thruster_009.location = (-60.0, -28.5, -15.0)
ob_thruster_009.rotation_euler = (-1.344e-07, -1.571, 0.0)
ob_fuel_tank_010.location = (-60.0, 48.5, 15.0)
ob_fuel_tank_010.rotation_euler = (-1.344e-07, -1.571, 0.0)
ob_thruster_010.location = (-60.0, -28.5, 15.0)
ob_thruster_010.rotation_euler = (-1.344e-07, -1.571, 0.0)
ob_fuel_tank_011.location = (-90.0, 28.5, -15.0)
ob_fuel_tank_011.rotation_euler = (-1.344e-07, -1.571, 0.0)
ob_thruster_011.location = (-90.0, -48.5, -15.0)
ob_thruster_011.rotation_euler = (-1.344e-07, -1.571, 0.0)
ob_fuel_tank_012.location = (-90.0, 28.5, 15.0)
ob_fuel_tank_012.rotation_euler = (-1.344e-07, -1.571, 0.0)
ob_thruster_012.location = (-90.0, -48.5, 15.0)
ob_thruster_012.rotation_euler = (-1.344e-07, -1.571, 0.0)
ob_fuel_tank_013.location = (90.0, 28.5, -15.0)
ob_fuel_tank_013.rotation_euler = (-1.344e-07, -1.571, 0.0)
ob_thruster_013.location = (90.0, -48.5, -15.0)
ob_thruster_013.rotation_euler = (-1.344e-07, -1.571, 0.0)
ob_fuel_tank_014.location = (90.0, 28.5, 15.0)
ob_fuel_tank_014.rotation_euler = (-1.344e-07, -1.571, 0.0)
ob_thruster_014.location = (90.0, -48.5, 15.0)
ob_thruster_014.rotation_euler = (-1.344e-07, -1.571, 0.0)
ob_cube_001.location = (0.0, 200.0, 0.0)
ob_cube_001.use_mesh_mirror_x = True
ob_cube_001.use_mesh_mirror_z = True

# ---- collection membership
col_collection.objects.link(ob_fuel_tank_001)
col_collection.objects.link(ob_thruster_001)
col_collection.objects.link(ob_cube)
col_collection.objects.link(ob_fuel_tank_002)
col_collection.objects.link(ob_thruster_002)
col_collection.objects.link(ob_fuel_tank_003)
col_collection.objects.link(ob_thruster_003)
col_collection.objects.link(ob_fuel_tank_004)
col_collection.objects.link(ob_thruster_004)
col_collection.objects.link(ob_fuel_tank_005)
col_collection.objects.link(ob_thruster_005)
col_collection.objects.link(ob_fuel_tank_006)
col_collection.objects.link(ob_thruster_006)
col_collection.objects.link(ob_fuel_tank_007)
col_collection.objects.link(ob_thruster_007)
col_collection.objects.link(ob_fuel_tank_008)
col_collection.objects.link(ob_thruster_008)
col_collection.objects.link(ob_fuel_tank_009)
col_collection.objects.link(ob_thruster_009)
col_collection.objects.link(ob_fuel_tank_010)
col_collection.objects.link(ob_thruster_010)
col_collection.objects.link(ob_fuel_tank_011)
col_collection.objects.link(ob_thruster_011)
col_collection.objects.link(ob_fuel_tank_012)
col_collection.objects.link(ob_thruster_012)
col_collection.objects.link(ob_fuel_tank_013)
col_collection.objects.link(ob_thruster_013)
col_collection.objects.link(ob_fuel_tank_014)
col_collection.objects.link(ob_thruster_014)
col_collection.objects.link(ob_cube_001)

# ---- scene / render settings (as saved in the file)
scene.frame_start = 1; scene.frame_end = 250; scene.frame_set(1)
scene.render.engine = 'BLENDER_EEVEE_NEXT'
scene.cycles.sampling_pattern = 'TABULATED_SOBOL'
scene.view_settings.view_transform = 'Filmic'
bpy.context.view_layer.update()

# ---- added for rendering (the .blend has no active camera and no usable light): camera, sun
cam_auto = bpy.data.cameras.new('AutoCamera')
cam_auto.lens = 50.0
cam_auto.sensor_width = 36.0
cam_auto.clip_end = 8037.87
ob_auto_camera = bpy.data.objects.new('AutoCamera', cam_auto)
scene.collection.objects.link(ob_auto_camera)
ob_auto_camera.location = (458.0, -454.851, 366.4)
ob_auto_camera.rotation_euler = (1.09748, -7.21219e-08, 0.694738)
scene.camera = ob_auto_camera
light_auto_sun = bpy.data.lights.new('AutoSun', 'SUN')
light_auto_sun.energy = 3.0
light_auto_sun.angle = 0.0523599
ob_auto_sun = bpy.data.objects.new('AutoSun', light_auto_sun)
scene.collection.objects.link(ob_auto_sun)
ob_auto_sun.rotation_euler = (0.872665, 0.174533, 0.523599)
bpy.context.view_layer.update()
